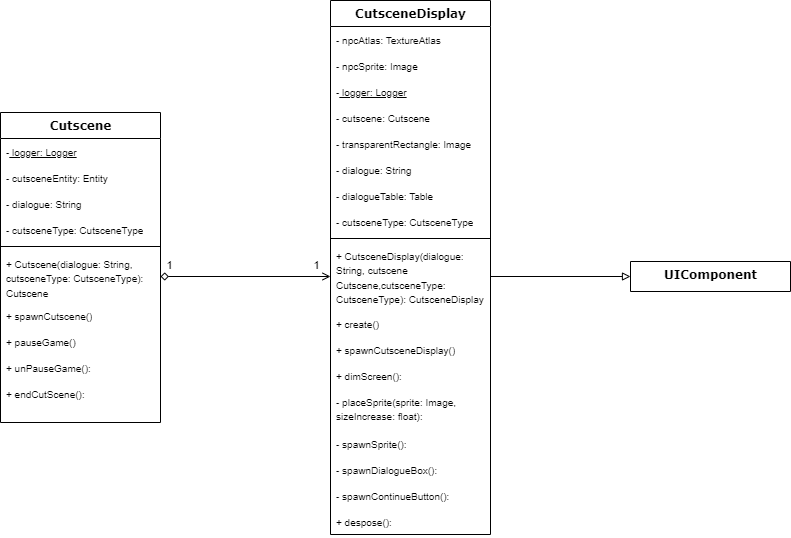

The diagram above was exported from draw.io. Its source (the exported page's mxGraphModel, read from the mxfile embedded in the PNG):
<mxGraphModel dx="1195" dy="667" grid="1" gridSize="10" guides="1" tooltips="1" connect="1" arrows="1" fold="1" page="1" pageScale="1" pageWidth="1100" pageHeight="850" background="none" math="0" shadow="0">
  <root>
    <mxCell id="0" />
    <mxCell id="1" parent="0" />
    <mxCell id="78961159f06e98e8-17" value="Cutscene" style="swimlane;html=1;fontStyle=1;align=center;verticalAlign=top;childLayout=stackLayout;horizontal=1;startSize=26;horizontalStack=0;resizeParent=1;resizeLast=0;collapsible=1;marginBottom=0;swimlaneFillColor=#ffffff;rounded=0;shadow=0;comic=0;labelBackgroundColor=none;strokeWidth=1;fillColor=none;fontFamily=Verdana;fontSize=12" parent="1" vertex="1">
      <mxGeometry x="190" y="162" width="160" height="310" as="geometry" />
    </mxCell>
    <mxCell id="78961159f06e98e8-21" value="&lt;font style=&quot;font-size: 10px;&quot;&gt;-&lt;u&gt; logger: Logger&lt;/u&gt;&lt;/font&gt;" style="text;html=1;strokeColor=none;fillColor=none;align=left;verticalAlign=top;spacingLeft=4;spacingRight=4;whiteSpace=wrap;overflow=hidden;rotatable=0;points=[[0,0.5],[1,0.5]];portConstraint=eastwest;" parent="78961159f06e98e8-17" vertex="1">
      <mxGeometry y="26" width="160" height="26" as="geometry" />
    </mxCell>
    <mxCell id="78961159f06e98e8-23" value="&lt;font style=&quot;font-size: 10px;&quot;&gt;- cutsceneEntity: Entity&lt;/font&gt;" style="text;html=1;strokeColor=none;fillColor=none;align=left;verticalAlign=top;spacingLeft=4;spacingRight=4;whiteSpace=wrap;overflow=hidden;rotatable=0;points=[[0,0.5],[1,0.5]];portConstraint=eastwest;" parent="78961159f06e98e8-17" vertex="1">
      <mxGeometry y="52" width="160" height="26" as="geometry" />
    </mxCell>
    <mxCell id="78961159f06e98e8-25" value="&lt;font style=&quot;font-size: 10px;&quot;&gt;- dialogue: String&lt;/font&gt;" style="text;html=1;strokeColor=none;fillColor=none;align=left;verticalAlign=top;spacingLeft=4;spacingRight=4;whiteSpace=wrap;overflow=hidden;rotatable=0;points=[[0,0.5],[1,0.5]];portConstraint=eastwest;" parent="78961159f06e98e8-17" vertex="1">
      <mxGeometry y="78" width="160" height="26" as="geometry" />
    </mxCell>
    <mxCell id="78961159f06e98e8-26" value="&lt;font style=&quot;font-size: 10px;&quot;&gt;- cutsceneType: CutsceneType&lt;/font&gt;" style="text;html=1;strokeColor=none;fillColor=none;align=left;verticalAlign=top;spacingLeft=4;spacingRight=4;whiteSpace=wrap;overflow=hidden;rotatable=0;points=[[0,0.5],[1,0.5]];portConstraint=eastwest;" parent="78961159f06e98e8-17" vertex="1">
      <mxGeometry y="104" width="160" height="26" as="geometry" />
    </mxCell>
    <mxCell id="78961159f06e98e8-19" value="" style="line;html=1;strokeWidth=1;fillColor=none;align=left;verticalAlign=middle;spacingTop=-1;spacingLeft=3;spacingRight=3;rotatable=0;labelPosition=right;points=[];portConstraint=eastwest;" parent="78961159f06e98e8-17" vertex="1">
      <mxGeometry y="130" width="160" height="8" as="geometry" />
    </mxCell>
    <mxCell id="78961159f06e98e8-20" value="&lt;font style=&quot;font-size: 10px;&quot;&gt;+ Cutscene(dialogue: String, cutsceneType: CutsceneType): Cutscene&lt;/font&gt;" style="text;html=1;strokeColor=none;fillColor=none;align=left;verticalAlign=top;spacingLeft=4;spacingRight=4;whiteSpace=wrap;overflow=hidden;rotatable=0;points=[[0,0.5],[1,0.5]];portConstraint=eastwest;" parent="78961159f06e98e8-17" vertex="1">
      <mxGeometry y="138" width="160" height="52" as="geometry" />
    </mxCell>
    <mxCell id="78961159f06e98e8-27" value="&lt;font style=&quot;font-size: 10px;&quot;&gt;+ spawnCutscene()&lt;/font&gt;" style="text;html=1;strokeColor=none;fillColor=none;align=left;verticalAlign=top;spacingLeft=4;spacingRight=4;whiteSpace=wrap;overflow=hidden;rotatable=0;points=[[0,0.5],[1,0.5]];portConstraint=eastwest;" parent="78961159f06e98e8-17" vertex="1">
      <mxGeometry y="190" width="160" height="26" as="geometry" />
    </mxCell>
    <mxCell id="1S6VSIZoSxI5krFWo7lm-1" value="&lt;font style=&quot;font-size: 10px;&quot;&gt;+ pauseGame()&lt;/font&gt;" style="text;html=1;strokeColor=none;fillColor=none;align=left;verticalAlign=top;spacingLeft=4;spacingRight=4;whiteSpace=wrap;overflow=hidden;rotatable=0;points=[[0,0.5],[1,0.5]];portConstraint=eastwest;" vertex="1" parent="78961159f06e98e8-17">
      <mxGeometry y="216" width="160" height="26" as="geometry" />
    </mxCell>
    <mxCell id="1S6VSIZoSxI5krFWo7lm-2" value="&lt;font style=&quot;font-size: 10px;&quot;&gt;+ unPauseGame():&lt;/font&gt;" style="text;html=1;strokeColor=none;fillColor=none;align=left;verticalAlign=top;spacingLeft=4;spacingRight=4;whiteSpace=wrap;overflow=hidden;rotatable=0;points=[[0,0.5],[1,0.5]];portConstraint=eastwest;" vertex="1" parent="78961159f06e98e8-17">
      <mxGeometry y="242" width="160" height="26" as="geometry" />
    </mxCell>
    <mxCell id="1S6VSIZoSxI5krFWo7lm-3" value="&lt;font style=&quot;font-size: 10px;&quot;&gt;+ endCutScene():&lt;/font&gt;" style="text;html=1;strokeColor=none;fillColor=none;align=left;verticalAlign=top;spacingLeft=4;spacingRight=4;whiteSpace=wrap;overflow=hidden;rotatable=0;points=[[0,0.5],[1,0.5]];portConstraint=eastwest;" vertex="1" parent="78961159f06e98e8-17">
      <mxGeometry y="268" width="160" height="26" as="geometry" />
    </mxCell>
    <mxCell id="1S6VSIZoSxI5krFWo7lm-4" value="CutsceneDisplay" style="swimlane;html=1;fontStyle=1;align=center;verticalAlign=top;childLayout=stackLayout;horizontal=1;startSize=26;horizontalStack=0;resizeParent=1;resizeLast=0;collapsible=1;marginBottom=0;swimlaneFillColor=#ffffff;rounded=0;shadow=0;comic=0;labelBackgroundColor=none;strokeWidth=1;fillColor=none;fontFamily=Verdana;fontSize=12" vertex="1" parent="1">
      <mxGeometry x="520" y="50" width="160" height="534" as="geometry" />
    </mxCell>
    <mxCell id="1S6VSIZoSxI5krFWo7lm-6" value="&lt;font style=&quot;font-size: 10px;&quot;&gt;- npcAtlas: TextureAtlas&lt;/font&gt;" style="text;html=1;strokeColor=none;fillColor=none;align=left;verticalAlign=top;spacingLeft=4;spacingRight=4;whiteSpace=wrap;overflow=hidden;rotatable=0;points=[[0,0.5],[1,0.5]];portConstraint=eastwest;" vertex="1" parent="1S6VSIZoSxI5krFWo7lm-4">
      <mxGeometry y="26" width="160" height="26" as="geometry" />
    </mxCell>
    <mxCell id="1S6VSIZoSxI5krFWo7lm-8" value="&lt;font style=&quot;font-size: 10px;&quot;&gt;- npcSprite: Image&lt;/font&gt;" style="text;html=1;strokeColor=none;fillColor=none;align=left;verticalAlign=top;spacingLeft=4;spacingRight=4;whiteSpace=wrap;overflow=hidden;rotatable=0;points=[[0,0.5],[1,0.5]];portConstraint=eastwest;" vertex="1" parent="1S6VSIZoSxI5krFWo7lm-4">
      <mxGeometry y="52" width="160" height="26" as="geometry" />
    </mxCell>
    <mxCell id="1S6VSIZoSxI5krFWo7lm-5" value="&lt;font style=&quot;font-size: 10px;&quot;&gt;-&lt;u&gt; logger: Logger&lt;/u&gt;&lt;/font&gt;" style="text;html=1;strokeColor=none;fillColor=none;align=left;verticalAlign=top;spacingLeft=4;spacingRight=4;whiteSpace=wrap;overflow=hidden;rotatable=0;points=[[0,0.5],[1,0.5]];portConstraint=eastwest;" vertex="1" parent="1S6VSIZoSxI5krFWo7lm-4">
      <mxGeometry y="78" width="160" height="26" as="geometry" />
    </mxCell>
    <mxCell id="1S6VSIZoSxI5krFWo7lm-16" value="&lt;font style=&quot;font-size: 10px;&quot;&gt;- cutscene: Cutscene&lt;/font&gt;" style="text;html=1;strokeColor=none;fillColor=none;align=left;verticalAlign=top;spacingLeft=4;spacingRight=4;whiteSpace=wrap;overflow=hidden;rotatable=0;points=[[0,0.5],[1,0.5]];portConstraint=eastwest;" vertex="1" parent="1S6VSIZoSxI5krFWo7lm-4">
      <mxGeometry y="104" width="160" height="26" as="geometry" />
    </mxCell>
    <mxCell id="1S6VSIZoSxI5krFWo7lm-17" value="&lt;font style=&quot;font-size: 10px;&quot;&gt;- transparentRectangle: Image&lt;/font&gt;" style="text;html=1;strokeColor=none;fillColor=none;align=left;verticalAlign=top;spacingLeft=4;spacingRight=4;whiteSpace=wrap;overflow=hidden;rotatable=0;points=[[0,0.5],[1,0.5]];portConstraint=eastwest;" vertex="1" parent="1S6VSIZoSxI5krFWo7lm-4">
      <mxGeometry y="130" width="160" height="26" as="geometry" />
    </mxCell>
    <mxCell id="1S6VSIZoSxI5krFWo7lm-7" value="&lt;font style=&quot;font-size: 10px;&quot;&gt;- dialogue: String&lt;/font&gt;" style="text;html=1;strokeColor=none;fillColor=none;align=left;verticalAlign=top;spacingLeft=4;spacingRight=4;whiteSpace=wrap;overflow=hidden;rotatable=0;points=[[0,0.5],[1,0.5]];portConstraint=eastwest;" vertex="1" parent="1S6VSIZoSxI5krFWo7lm-4">
      <mxGeometry y="156" width="160" height="26" as="geometry" />
    </mxCell>
    <mxCell id="1S6VSIZoSxI5krFWo7lm-18" value="&lt;font style=&quot;font-size: 10px;&quot;&gt;- dialogueTable: Table&lt;/font&gt;" style="text;html=1;strokeColor=none;fillColor=none;align=left;verticalAlign=top;spacingLeft=4;spacingRight=4;whiteSpace=wrap;overflow=hidden;rotatable=0;points=[[0,0.5],[1,0.5]];portConstraint=eastwest;" vertex="1" parent="1S6VSIZoSxI5krFWo7lm-4">
      <mxGeometry y="182" width="160" height="26" as="geometry" />
    </mxCell>
    <mxCell id="1S6VSIZoSxI5krFWo7lm-19" value="&lt;font style=&quot;font-size: 10px;&quot;&gt;- cutsceneType: CutsceneType&lt;/font&gt;" style="text;html=1;strokeColor=none;fillColor=none;align=left;verticalAlign=top;spacingLeft=4;spacingRight=4;whiteSpace=wrap;overflow=hidden;rotatable=0;points=[[0,0.5],[1,0.5]];portConstraint=eastwest;" vertex="1" parent="1S6VSIZoSxI5krFWo7lm-4">
      <mxGeometry y="208" width="160" height="26" as="geometry" />
    </mxCell>
    <mxCell id="1S6VSIZoSxI5krFWo7lm-9" value="" style="line;html=1;strokeWidth=1;fillColor=none;align=left;verticalAlign=middle;spacingTop=-1;spacingLeft=3;spacingRight=3;rotatable=0;labelPosition=right;points=[];portConstraint=eastwest;" vertex="1" parent="1S6VSIZoSxI5krFWo7lm-4">
      <mxGeometry y="234" width="160" height="8" as="geometry" />
    </mxCell>
    <mxCell id="1S6VSIZoSxI5krFWo7lm-10" value="&lt;font style=&quot;font-size: 10px;&quot;&gt;+ CutsceneDisplay(dialogue: String, cutscene Cutscene,cutsceneType: CutsceneType): CutsceneDisplay&lt;/font&gt;" style="text;html=1;strokeColor=none;fillColor=none;align=left;verticalAlign=top;spacingLeft=4;spacingRight=4;whiteSpace=wrap;overflow=hidden;rotatable=0;points=[[0,0.5],[1,0.5]];portConstraint=eastwest;" vertex="1" parent="1S6VSIZoSxI5krFWo7lm-4">
      <mxGeometry y="242" width="160" height="68" as="geometry" />
    </mxCell>
    <mxCell id="1S6VSIZoSxI5krFWo7lm-11" value="&lt;font style=&quot;font-size: 10px;&quot;&gt;+ create()&lt;/font&gt;" style="text;html=1;strokeColor=none;fillColor=none;align=left;verticalAlign=top;spacingLeft=4;spacingRight=4;whiteSpace=wrap;overflow=hidden;rotatable=0;points=[[0,0.5],[1,0.5]];portConstraint=eastwest;" vertex="1" parent="1S6VSIZoSxI5krFWo7lm-4">
      <mxGeometry y="310" width="160" height="26" as="geometry" />
    </mxCell>
    <mxCell id="1S6VSIZoSxI5krFWo7lm-12" value="&lt;font style=&quot;font-size: 10px;&quot;&gt;+ spawnCutsceneDisplay()&lt;/font&gt;" style="text;html=1;strokeColor=none;fillColor=none;align=left;verticalAlign=top;spacingLeft=4;spacingRight=4;whiteSpace=wrap;overflow=hidden;rotatable=0;points=[[0,0.5],[1,0.5]];portConstraint=eastwest;" vertex="1" parent="1S6VSIZoSxI5krFWo7lm-4">
      <mxGeometry y="336" width="160" height="26" as="geometry" />
    </mxCell>
    <mxCell id="1S6VSIZoSxI5krFWo7lm-14" value="&lt;font style=&quot;font-size: 10px;&quot;&gt;+ dimScreen():&lt;/font&gt;" style="text;html=1;strokeColor=none;fillColor=none;align=left;verticalAlign=top;spacingLeft=4;spacingRight=4;whiteSpace=wrap;overflow=hidden;rotatable=0;points=[[0,0.5],[1,0.5]];portConstraint=eastwest;" vertex="1" parent="1S6VSIZoSxI5krFWo7lm-4">
      <mxGeometry y="362" width="160" height="26" as="geometry" />
    </mxCell>
    <mxCell id="1S6VSIZoSxI5krFWo7lm-13" value="&lt;font style=&quot;font-size: 10px;&quot;&gt;- placeSprite(sprite: Image, sizeIncrease: float):&lt;/font&gt;" style="text;html=1;strokeColor=none;fillColor=none;align=left;verticalAlign=top;spacingLeft=4;spacingRight=4;whiteSpace=wrap;overflow=hidden;rotatable=0;points=[[0,0.5],[1,0.5]];portConstraint=eastwest;" vertex="1" parent="1S6VSIZoSxI5krFWo7lm-4">
      <mxGeometry y="388" width="160" height="42" as="geometry" />
    </mxCell>
    <mxCell id="1S6VSIZoSxI5krFWo7lm-20" value="&lt;font style=&quot;font-size: 10px;&quot;&gt;- spawnSprite():&lt;/font&gt;" style="text;html=1;strokeColor=none;fillColor=none;align=left;verticalAlign=top;spacingLeft=4;spacingRight=4;whiteSpace=wrap;overflow=hidden;rotatable=0;points=[[0,0.5],[1,0.5]];portConstraint=eastwest;" vertex="1" parent="1S6VSIZoSxI5krFWo7lm-4">
      <mxGeometry y="430" width="160" height="26" as="geometry" />
    </mxCell>
    <mxCell id="1S6VSIZoSxI5krFWo7lm-21" value="&lt;font style=&quot;font-size: 10px;&quot;&gt;- spawnDialogueBox():&lt;/font&gt;" style="text;html=1;strokeColor=none;fillColor=none;align=left;verticalAlign=top;spacingLeft=4;spacingRight=4;whiteSpace=wrap;overflow=hidden;rotatable=0;points=[[0,0.5],[1,0.5]];portConstraint=eastwest;" vertex="1" parent="1S6VSIZoSxI5krFWo7lm-4">
      <mxGeometry y="456" width="160" height="26" as="geometry" />
    </mxCell>
    <mxCell id="1S6VSIZoSxI5krFWo7lm-22" value="&lt;font style=&quot;font-size: 10px;&quot;&gt;- spawnContinueButton():&lt;/font&gt;" style="text;html=1;strokeColor=none;fillColor=none;align=left;verticalAlign=top;spacingLeft=4;spacingRight=4;whiteSpace=wrap;overflow=hidden;rotatable=0;points=[[0,0.5],[1,0.5]];portConstraint=eastwest;" vertex="1" parent="1S6VSIZoSxI5krFWo7lm-4">
      <mxGeometry y="482" width="160" height="26" as="geometry" />
    </mxCell>
    <mxCell id="1S6VSIZoSxI5krFWo7lm-23" value="&lt;font style=&quot;font-size: 10px;&quot;&gt;+ despose():&lt;/font&gt;" style="text;html=1;strokeColor=none;fillColor=none;align=left;verticalAlign=top;spacingLeft=4;spacingRight=4;whiteSpace=wrap;overflow=hidden;rotatable=0;points=[[0,0.5],[1,0.5]];portConstraint=eastwest;" vertex="1" parent="1S6VSIZoSxI5krFWo7lm-4">
      <mxGeometry y="508" width="160" height="26" as="geometry" />
    </mxCell>
    <mxCell id="1S6VSIZoSxI5krFWo7lm-15" style="edgeStyle=orthogonalEdgeStyle;rounded=0;orthogonalLoop=1;jettySize=auto;html=1;exitX=1;exitY=0.5;exitDx=0;exitDy=0;entryX=0;entryY=0.5;entryDx=0;entryDy=0;endArrow=open;endFill=0;startArrow=diamond;startFill=0;" edge="1" parent="1" source="78961159f06e98e8-20" target="1S6VSIZoSxI5krFWo7lm-10">
      <mxGeometry relative="1" as="geometry" />
    </mxCell>
    <mxCell id="1S6VSIZoSxI5krFWo7lm-24" value="1" style="edgeLabel;html=1;align=center;verticalAlign=middle;resizable=0;points=[];" vertex="1" connectable="0" parent="1S6VSIZoSxI5krFWo7lm-15">
      <mxGeometry x="-0.9192" y="-3" relative="1" as="geometry">
        <mxPoint x="2" y="-14" as="offset" />
      </mxGeometry>
    </mxCell>
    <mxCell id="1S6VSIZoSxI5krFWo7lm-25" value="1" style="edgeLabel;html=1;align=center;verticalAlign=middle;resizable=0;points=[];" vertex="1" connectable="0" parent="1S6VSIZoSxI5krFWo7lm-15">
      <mxGeometry x="0.915" y="-1" relative="1" as="geometry">
        <mxPoint x="-7" y="-12" as="offset" />
      </mxGeometry>
    </mxCell>
    <mxCell id="1S6VSIZoSxI5krFWo7lm-26" value="UIComponent" style="swimlane;html=1;fontStyle=1;align=center;verticalAlign=top;childLayout=stackLayout;horizontal=1;startSize=30;horizontalStack=0;resizeParent=1;resizeLast=0;collapsible=1;marginBottom=0;swimlaneFillColor=#ffffff;rounded=0;shadow=0;comic=0;labelBackgroundColor=none;strokeWidth=1;fillColor=none;fontFamily=Verdana;fontSize=12" vertex="1" parent="1">
      <mxGeometry x="820" y="311" width="160" height="30" as="geometry" />
    </mxCell>
    <mxCell id="1S6VSIZoSxI5krFWo7lm-31" value="" style="line;html=1;strokeWidth=1;fillColor=none;align=left;verticalAlign=middle;spacingTop=-1;spacingLeft=3;spacingRight=3;rotatable=0;labelPosition=right;points=[];portConstraint=eastwest;" vertex="1" parent="1S6VSIZoSxI5krFWo7lm-26">
      <mxGeometry y="30" width="160" as="geometry" />
    </mxCell>
    <mxCell id="1S6VSIZoSxI5krFWo7lm-37" style="edgeStyle=orthogonalEdgeStyle;rounded=0;orthogonalLoop=1;jettySize=auto;html=1;exitX=1;exitY=0.5;exitDx=0;exitDy=0;entryX=0;entryY=0.5;entryDx=0;entryDy=0;endArrow=block;endFill=0;" edge="1" parent="1" source="1S6VSIZoSxI5krFWo7lm-10" target="1S6VSIZoSxI5krFWo7lm-26">
      <mxGeometry relative="1" as="geometry" />
    </mxCell>
  </root>
</mxGraphModel>